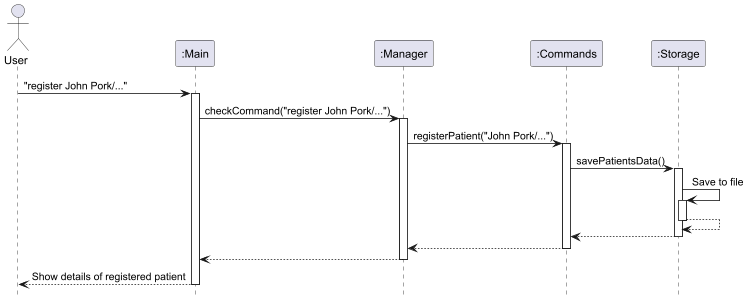

The diagram above was rendered by PlantUML. Its source (embedded in the PNG):
@startuml
'https://plantuml.com/sequence-diagram

hide footbox

actor User
participant ":Main"
participant ":Manager"
participant ":Commands"
participant ":Storage"


User -> ":Main" : "register John Pork/..."
activate ":Main"

":Main" -> ":Manager" : checkCommand("register John Pork/...")
activate ":Manager"

":Manager" -> ":Commands" : registerPatient("John Pork/...")
activate ":Commands"

":Commands" -> ":Storage" : savePatientsData()
activate ":Storage"

":Storage" -> ":Storage" : Save to file
activate ":Storage"

":Storage" --> ":Storage"
deactivate ":Storage"

":Storage" --> ":Commands"
deactivate ":Storage"

":Commands" --> ":Manager"
deactivate ":Commands"

":Manager" --> ":Main"
deactivate ":Manager"

":Main" --> User :Show details of registered patient
deactivate ":Main"
@enduml